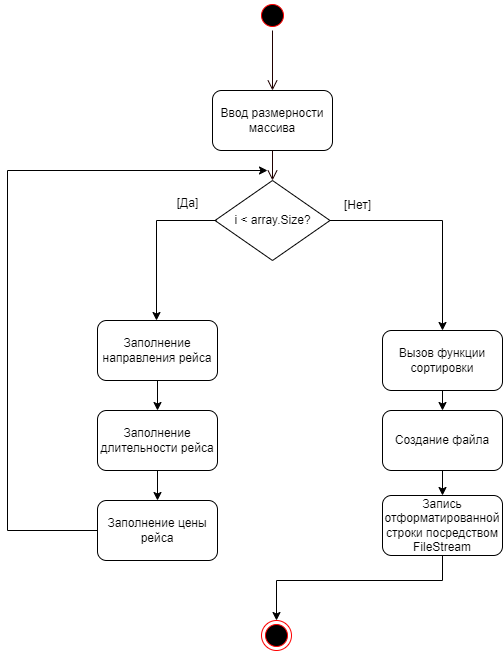

The diagram above was exported from draw.io. Its source (the exported page's mxGraphModel, read from the mxfile embedded in the PNG):
<mxGraphModel dx="1687" dy="936" grid="1" gridSize="10" guides="1" tooltips="1" connect="1" arrows="1" fold="1" page="1" pageScale="1" pageWidth="827" pageHeight="1169" math="0" shadow="0">
  <root>
    <mxCell id="0" />
    <mxCell id="1" parent="0" />
    <mxCell id="EMyywQmZPKC0Yc5Eb7gz-1" value="" style="ellipse;html=1;shape=startState;fillColor=#000000;strokeColor=#ff0000;" vertex="1" parent="1">
      <mxGeometry x="410" y="30" width="30" height="30" as="geometry" />
    </mxCell>
    <mxCell id="EMyywQmZPKC0Yc5Eb7gz-2" value="" style="edgeStyle=orthogonalEdgeStyle;html=1;verticalAlign=bottom;endArrow=open;endSize=8;strokeColor=#1F0000;rounded=0;" edge="1" source="EMyywQmZPKC0Yc5Eb7gz-1" parent="1">
      <mxGeometry relative="1" as="geometry">
        <mxPoint x="425" y="120" as="targetPoint" />
      </mxGeometry>
    </mxCell>
    <mxCell id="EMyywQmZPKC0Yc5Eb7gz-3" value="" style="ellipse;html=1;shape=endState;fillColor=#000000;strokeColor=#ff0000;" vertex="1" parent="1">
      <mxGeometry x="414" y="650" width="30" height="30" as="geometry" />
    </mxCell>
    <mxCell id="EMyywQmZPKC0Yc5Eb7gz-4" value="Ввод размерности массива" style="rounded=1;whiteSpace=wrap;html=1;" vertex="1" parent="1">
      <mxGeometry x="365" y="120" width="120" height="60" as="geometry" />
    </mxCell>
    <mxCell id="EMyywQmZPKC0Yc5Eb7gz-6" value="i &amp;lt; array.Size?" style="rhombus;whiteSpace=wrap;html=1;" vertex="1" parent="1">
      <mxGeometry x="367.5" y="210" width="115" height="80" as="geometry" />
    </mxCell>
    <mxCell id="EMyywQmZPKC0Yc5Eb7gz-7" value="" style="endArrow=classic;html=1;rounded=0;exitX=0;exitY=0.5;exitDx=0;exitDy=0;entryX=0.5;entryY=0;entryDx=0;entryDy=0;" edge="1" parent="1">
      <mxGeometry width="50" height="50" relative="1" as="geometry">
        <mxPoint x="369" y="250" as="sourcePoint" />
        <mxPoint x="309" y="350" as="targetPoint" />
        <Array as="points">
          <mxPoint x="309" y="250" />
        </Array>
      </mxGeometry>
    </mxCell>
    <mxCell id="EMyywQmZPKC0Yc5Eb7gz-8" value="" style="endArrow=classic;html=1;rounded=0;exitX=1;exitY=0.5;exitDx=0;exitDy=0;entryX=0.5;entryY=0;entryDx=0;entryDy=0;" edge="1" parent="1" source="EMyywQmZPKC0Yc5Eb7gz-6" target="EMyywQmZPKC0Yc5Eb7gz-21">
      <mxGeometry width="50" height="50" relative="1" as="geometry">
        <mxPoint x="380" y="300" as="sourcePoint" />
        <mxPoint x="550" y="250" as="targetPoint" />
        <Array as="points">
          <mxPoint x="595" y="250" />
        </Array>
      </mxGeometry>
    </mxCell>
    <mxCell id="EMyywQmZPKC0Yc5Eb7gz-12" value="[Нет]" style="text;html=1;align=center;verticalAlign=middle;resizable=0;points=[];autosize=1;strokeColor=none;fillColor=none;" vertex="1" parent="1">
      <mxGeometry x="485" y="220" width="50" height="30" as="geometry" />
    </mxCell>
    <mxCell id="EMyywQmZPKC0Yc5Eb7gz-13" value="Заполнение направления рейса" style="rounded=1;whiteSpace=wrap;html=1;" vertex="1" parent="1">
      <mxGeometry x="250" y="350" width="120" height="60" as="geometry" />
    </mxCell>
    <mxCell id="EMyywQmZPKC0Yc5Eb7gz-14" value="Заполнение длительности рейса" style="rounded=1;whiteSpace=wrap;html=1;" vertex="1" parent="1">
      <mxGeometry x="250" y="440" width="120" height="60" as="geometry" />
    </mxCell>
    <mxCell id="EMyywQmZPKC0Yc5Eb7gz-15" value="Заполнение цены рейса" style="rounded=1;whiteSpace=wrap;html=1;" vertex="1" parent="1">
      <mxGeometry x="250" y="530" width="120" height="60" as="geometry" />
    </mxCell>
    <mxCell id="EMyywQmZPKC0Yc5Eb7gz-16" value="" style="endArrow=classic;html=1;rounded=0;exitX=0.5;exitY=1;exitDx=0;exitDy=0;entryX=0.5;entryY=0;entryDx=0;entryDy=0;" edge="1" parent="1" source="EMyywQmZPKC0Yc5Eb7gz-13" target="EMyywQmZPKC0Yc5Eb7gz-14">
      <mxGeometry width="50" height="50" relative="1" as="geometry">
        <mxPoint x="-40" y="420" as="sourcePoint" />
        <mxPoint x="10" y="370" as="targetPoint" />
      </mxGeometry>
    </mxCell>
    <mxCell id="EMyywQmZPKC0Yc5Eb7gz-17" value="" style="endArrow=classic;html=1;rounded=0;exitX=0.5;exitY=1;exitDx=0;exitDy=0;entryX=0.5;entryY=0;entryDx=0;entryDy=0;" edge="1" parent="1" source="EMyywQmZPKC0Yc5Eb7gz-14" target="EMyywQmZPKC0Yc5Eb7gz-15">
      <mxGeometry width="50" height="50" relative="1" as="geometry">
        <mxPoint x="320" y="420" as="sourcePoint" />
        <mxPoint x="320" y="450" as="targetPoint" />
      </mxGeometry>
    </mxCell>
    <mxCell id="EMyywQmZPKC0Yc5Eb7gz-20" value="[Да]" style="text;html=1;align=center;verticalAlign=middle;resizable=0;points=[];autosize=1;strokeColor=none;fillColor=none;" vertex="1" parent="1">
      <mxGeometry x="320" y="218" width="40" height="30" as="geometry" />
    </mxCell>
    <mxCell id="EMyywQmZPKC0Yc5Eb7gz-21" value="Вызов функции сортировки" style="rounded=1;whiteSpace=wrap;html=1;" vertex="1" parent="1">
      <mxGeometry x="535" y="360" width="120" height="60" as="geometry" />
    </mxCell>
    <mxCell id="EMyywQmZPKC0Yc5Eb7gz-22" value="Создание файла" style="rounded=1;whiteSpace=wrap;html=1;" vertex="1" parent="1">
      <mxGeometry x="535" y="440" width="120" height="60" as="geometry" />
    </mxCell>
    <mxCell id="EMyywQmZPKC0Yc5Eb7gz-23" value="Запись отформатированной строки посредством FileStream" style="rounded=1;whiteSpace=wrap;html=1;" vertex="1" parent="1">
      <mxGeometry x="535" y="525" width="120" height="60" as="geometry" />
    </mxCell>
    <mxCell id="EMyywQmZPKC0Yc5Eb7gz-24" value="" style="endArrow=classic;html=1;rounded=0;exitX=0;exitY=0.5;exitDx=0;exitDy=0;" edge="1" parent="1" source="EMyywQmZPKC0Yc5Eb7gz-15">
      <mxGeometry width="50" height="50" relative="1" as="geometry">
        <mxPoint x="80" y="510" as="sourcePoint" />
        <mxPoint x="420" y="200" as="targetPoint" />
        <Array as="points">
          <mxPoint x="160" y="560" />
          <mxPoint x="160" y="200" />
        </Array>
      </mxGeometry>
    </mxCell>
    <mxCell id="EMyywQmZPKC0Yc5Eb7gz-25" value="" style="edgeStyle=orthogonalEdgeStyle;html=1;verticalAlign=bottom;endArrow=open;endSize=8;strokeColor=#1F0000;rounded=0;exitX=0.5;exitY=1;exitDx=0;exitDy=0;entryX=0.5;entryY=0;entryDx=0;entryDy=0;" edge="1" parent="1" source="EMyywQmZPKC0Yc5Eb7gz-4" target="EMyywQmZPKC0Yc5Eb7gz-6">
      <mxGeometry relative="1" as="geometry">
        <mxPoint x="435" y="130" as="targetPoint" />
        <mxPoint x="435" y="70" as="sourcePoint" />
        <Array as="points">
          <mxPoint x="425" y="210" />
        </Array>
      </mxGeometry>
    </mxCell>
    <mxCell id="EMyywQmZPKC0Yc5Eb7gz-26" value="" style="endArrow=classic;html=1;rounded=0;exitX=0.5;exitY=1;exitDx=0;exitDy=0;entryX=0.5;entryY=0;entryDx=0;entryDy=0;" edge="1" parent="1" source="EMyywQmZPKC0Yc5Eb7gz-21" target="EMyywQmZPKC0Yc5Eb7gz-22">
      <mxGeometry width="50" height="50" relative="1" as="geometry">
        <mxPoint x="690" y="260" as="sourcePoint" />
        <mxPoint x="740" y="210" as="targetPoint" />
      </mxGeometry>
    </mxCell>
    <mxCell id="EMyywQmZPKC0Yc5Eb7gz-27" value="" style="endArrow=classic;html=1;rounded=0;exitX=0.5;exitY=1;exitDx=0;exitDy=0;entryX=0.5;entryY=0;entryDx=0;entryDy=0;" edge="1" parent="1" source="EMyywQmZPKC0Yc5Eb7gz-22" target="EMyywQmZPKC0Yc5Eb7gz-23">
      <mxGeometry width="50" height="50" relative="1" as="geometry">
        <mxPoint x="700" y="270" as="sourcePoint" />
        <mxPoint x="750" y="220" as="targetPoint" />
      </mxGeometry>
    </mxCell>
    <mxCell id="EMyywQmZPKC0Yc5Eb7gz-28" value="" style="endArrow=classic;html=1;rounded=0;exitX=0.5;exitY=1;exitDx=0;exitDy=0;entryX=0.5;entryY=0;entryDx=0;entryDy=0;" edge="1" parent="1" source="EMyywQmZPKC0Yc5Eb7gz-23" target="EMyywQmZPKC0Yc5Eb7gz-3">
      <mxGeometry width="50" height="50" relative="1" as="geometry">
        <mxPoint x="710" y="280" as="sourcePoint" />
        <mxPoint x="760" y="230" as="targetPoint" />
        <Array as="points">
          <mxPoint x="595" y="610" />
          <mxPoint x="429" y="610" />
        </Array>
      </mxGeometry>
    </mxCell>
  </root>
</mxGraphModel>